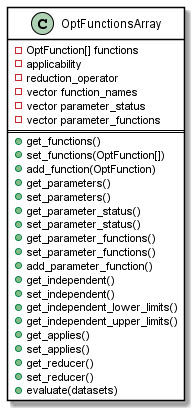

The diagram above was rendered by PlantUML. Its source (embedded in the PNG):
@startuml OptFunctionsArray_diagram

skinparam class {
BackgroundColor White
ArrowColor Black
BorderColor Black
}

class OptFunctionsArray{
- OptFunction[] functions
- applicability
- reduction_operator
- vector function_names
- vector parameter_status
- vector parameter_functions
==
+ get_functions()
+ set_functions(OptFunction[])
+ add_function(OptFunction)
+ get_parameters()
+ set_parameters()
+ get_parameter_status()
+ set_parameter_status()
+ get_parameter_functions()
+ set_parameter_functions()
+ add_parameter_function()
+ get_independent()
+ set_independent()
+ get_independent_lower_limits()
+ get_independent_upper_limits()
+ get_applies()
+ set_applies()
+ get_reducer()
+ set_reducer()
+ evaluate(datasets)
}
@enduml